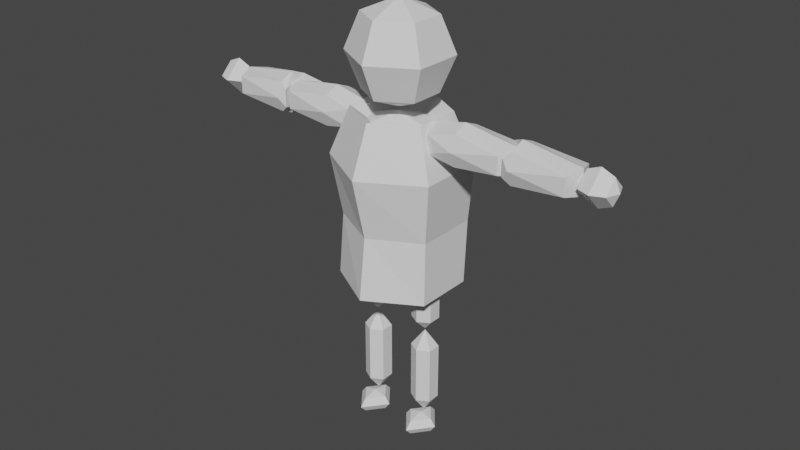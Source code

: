 # Source: Bulky.blend  (saved by Blender 3.3.6; exported with 4.5.12 LTS)
import bpy
from mathutils import Matrix  # noqa: F401  (used for matrix-valued properties, if any)

bpy.ops.wm.read_factory_settings(use_empty=True)
scene = bpy.context.scene
scene.name = 'Scene'

# ---- collections
col_armor = bpy.data.collections.new('Armor'); scene.collection.children.link(col_armor)
col_dummy = bpy.data.collections.new('Dummy'); scene.collection.children.link(col_dummy)

# ---- world
world_world = bpy.data.worlds.new('World'); scene.world = world_world
world_world.use_nodes = True; world_world.node_tree.nodes.clear()
_N = world_world.node_tree.nodes; _L = world_world.node_tree.links
n0 = _N.new('ShaderNodeOutputWorld'); n0.name = 'World Output'; n0.location = (300, 300)
n1 = _N.new('ShaderNodeBackground'); n1.name = 'Background'; n1.location = (10, 300)
n1.inputs[0].default_value = (0.05088, 0.05088, 0.05088, 1.0)
_L.new(n1.outputs[0], n0.inputs[0])
n0.is_active_output = True
world_world.color = (0.05088, 0.05088, 0.05088)
world_world.use_sun_shadow = False
world_world.sun_shadow_jitter_overblur = 0.0

# ---- meshes
me_sphere_006 = bpy.data.meshes.new('Sphere.006')
me_sphere_006.from_pydata([(4.301e-10, 0.7014, 0.6379), (0.0, 0.868, 0.273), (2.442e-09, 0.8928, -0.6517), (0.6074, 0.3507, 0.6379), (0.866, 0.5, 0.273), (0.7732, 0.4464, -0.6517), (0.6074, -0.3507, 0.6379), (0.866, -0.5, 0.273), (0.7732, -0.4464, -0.6517), (-1.474e-07, -0.7014, 0.6379), (-1.49e-07, -1.0, 0.273), (-1.857e-07, -0.8928, -0.6517), (0.0, 0.0, -0.58), (0.0, 0.0, 0.3859), (-0.6074, -0.3507, 0.6379), (-0.866, -0.5, 0.273), (-0.7732, -0.4464, -0.6517), (-0.6074, 0.3507, 0.6379), (-0.866, 0.5, 0.273), (-0.7732, 0.4464, -0.6517), (-5.121e-09, 0.938, -0.1893), (0.7389, 0.549, -0.1893), (0.7389, -0.389, -0.1893), (-1.437e-07, -0.778, -0.1893), (-0.7389, -0.389, -0.1893), (-0.7389, 0.549, -0.1893)], [], [(12, 2, 5), (1, 0, 3, 4), (20, 1, 4, 21), (0, 13, 3), (12, 5, 8), (4, 3, 6, 7), (21, 4, 7, 22), (3, 13, 6), (12, 8, 11), (7, 6, 9, 10), (22, 7, 10, 23), (6, 13, 9), (12, 11, 16), (10, 9, 14, 15), (23, 10, 15, 24), (9, 13, 14), (14, 13, 17), (12, 16, 19), (15, 14, 17, 18), (24, 15, 18, 25), (25, 18, 1, 20), (17, 13, 0), (12, 19, 2), (18, 17, 0, 1), (19, 25, 20, 2), (16, 24, 25, 19), (11, 23, 24, 16), (8, 22, 23, 11), (5, 21, 22, 8), (2, 20, 21, 5)])
_uv = me_sphere_006.uv_layers.new(name='UVMap')
_uv.uv.foreach_set('vector', [0.5833, 0.0, 0.6667, 0.25, 0.5, 0.25, 0.6667, 0.5, 0.6667, 0.75, 0.5, 0.75, 0.5, 0.5, 0.6667, 0.375, 0.6667, 0.5, 0.5, 0.5, 0.5, 0.375, 0.6667, 0.75, 0.5833, 1.0, 0.5, 0.75, 0.4167, 0.0, 0.5, 0.25, 0.3333, 0.25, 0.5, 0.5, 0.5, 0.75, 0.3333, 0.75, 0.3333, 0.5, 0.5, 0.375, 0.5, 0.5, 0.3333, 0.5, 0.3333, 0.375, 0.5, 0.75, 0.4167, 1.0, 0.3333, 0.75, 0.25, 0.0, 0.3333, 0.25, 0.1667, 0.25, 0.3333, 0.5, 0.3333, 0.75, 0.1667, 0.75, 0.1667, 0.5, 0.3333, 0.375, 0.3333, 0.5, 0.1667, 0.5, 0.1667, 0.375, 0.3333, 0.75, 0.25, 1.0, 0.1667, 0.75, 0.08333, 0.0, 0.1667, 0.25, 0.0, 0.25, 0.1667, 0.5, 0.1667, 0.75, 0.0, 0.75, 0.0, 0.5, 0.1667, 0.375, 0.1667, 0.5, 0.0, 0.5, 0.0, 0.375, 0.1667, 0.75, 0.08333, 1.0, 0.0, 0.75, 1.0, 0.75, 0.9167, 1.0, 0.8333, 0.75, 0.9167, 0.0, 1.0, 0.25, 0.8333, 0.25, 1.0, 0.5, 1.0, 0.75, 0.8333, 0.75, 0.8333, 0.5, 1.0, 0.375, 1.0, 0.5, 0.8333, 0.5, 0.8333, 0.375, 0.8333, 0.375, 0.8333, 0.5, 0.6667, 0.5, 0.6667, 0.375, 0.8333, 0.75, 0.75, 1.0, 0.6667, 0.75, 0.75, 0.0, 0.8333, 0.25, 0.6667, 0.25, 0.8333, 0.5, 0.8333, 0.75, 0.6667, 0.75, 0.6667, 0.5, 0.8333, 0.25, 0.8333, 0.375, 0.6667, 0.375, 0.6667, 0.25, 1.0, 0.25, 1.0, 0.375, 0.8333, 0.375, 0.8333, 0.25, 0.1667, 0.25, 0.1667, 0.375, 0.0, 0.375, 0.0, 0.25, 0.3333, 0.25, 0.3333, 0.375, 0.1667, 0.375, 0.1667, 0.25, 0.5, 0.25, 0.5, 0.375, 0.3333, 0.375, 0.3333, 0.25, 0.6667, 0.25, 0.6667, 0.375, 0.5, 0.375, 0.5, 0.25])
me_sphere_006.update()
me_sphere_007 = bpy.data.meshes.new('Sphere.007')
me_sphere_007.from_pydata([(0.0, 0.6047, 0.6047), (0.0, 0.8552, 0.0), (0.0, 0.6047, -0.6047), (0.6124, 0.3536, 0.7071), (0.866, 0.5, 0.0), (0.6124, 0.3536, -0.7071), (0.6124, -0.3536, 0.7071), (0.866, -0.5, 0.0), (0.6124, -0.3536, -0.7071), (-1.274e-07, -0.6047, 0.6047), (-1.274e-07, -0.8552, 0.0), (-1.274e-07, -0.6047, -0.6047), (0.0, -2.158e-09, -0.8552), (0.0, -2.158e-09, 0.8552), (-1.013, -0.3536, 0.7071), (-1.266, -0.5, 0.0), (-1.013, -0.3536, -0.7071), (-1.013, 0.3536, 0.7071), (-1.266, 0.5, 0.0), (-1.013, 0.3536, -0.7071)], [], [(1, 0, 3, 4), (2, 1, 4, 5), (0, 13, 3), (12, 2, 5), (5, 4, 7, 8), (3, 13, 6), (12, 5, 8), (4, 3, 6, 7), (8, 7, 10, 11), (6, 13, 9), (12, 8, 11), (7, 6, 9, 10), (10, 9, 14, 15), (11, 10, 15, 16), (9, 13, 14), (12, 11, 16), (12, 16, 19), (15, 14, 17, 18), (16, 15, 18, 19), (14, 13, 17), (12, 19, 2), (18, 17, 0, 1), (19, 18, 1, 2), (17, 13, 0)])
_uv = me_sphere_007.uv_layers.new(name='UVMap')
_uv.uv.foreach_set('vector', [0.6667, 0.5, 0.6667, 0.75, 0.5, 0.75, 0.5, 0.5, 0.6667, 0.25, 0.6667, 0.5, 0.5, 0.5, 0.5, 0.25, 0.6667, 0.75, 0.5833, 1.0, 0.5, 0.75, 0.5833, 0.0, 0.6667, 0.25, 0.5, 0.25, 0.5, 0.25, 0.5, 0.5, 0.3333, 0.5, 0.3333, 0.25, 0.5, 0.75, 0.4167, 1.0, 0.3333, 0.75, 0.4167, 0.0, 0.5, 0.25, 0.3333, 0.25, 0.5, 0.5, 0.5, 0.75, 0.3333, 0.75, 0.3333, 0.5, 0.3333, 0.25, 0.3333, 0.5, 0.1667, 0.5, 0.1667, 0.25, 0.3333, 0.75, 0.25, 1.0, 0.1667, 0.75, 0.25, 0.0, 0.3333, 0.25, 0.1667, 0.25, 0.3333, 0.5, 0.3333, 0.75, 0.1667, 0.75, 0.1667, 0.5, 0.1667, 0.5, 0.1667, 0.75, 0.0, 0.75, 0.0, 0.5, 0.1667, 0.25, 0.1667, 0.5, 0.0, 0.5, 0.0, 0.25, 0.1667, 0.75, 0.08333, 1.0, 0.0, 0.75, 0.08333, 0.0, 0.1667, 0.25, 0.0, 0.25, 0.9167, 0.0, 1.0, 0.25, 0.8333, 0.25, 1.0, 0.5, 1.0, 0.75, 0.8333, 0.75, 0.8333, 0.5, 1.0, 0.25, 1.0, 0.5, 0.8333, 0.5, 0.8333, 0.25, 1.0, 0.75, 0.9167, 1.0, 0.8333, 0.75, 0.75, 0.0, 0.8333, 0.25, 0.6667, 0.25, 0.8333, 0.5, 0.8333, 0.75, 0.6667, 0.75, 0.6667, 0.5, 0.8333, 0.25, 0.8333, 0.5, 0.6667, 0.5, 0.6667, 0.25, 0.8333, 0.75, 0.75, 1.0, 0.6667, 0.75])
me_sphere_007.update()
me_sphere_013 = bpy.data.meshes.new('Sphere.013')
me_sphere_013.from_pydata([(0.0, 0.6047, 0.6047), (0.0, 0.8552, 0.0), (0.0, 0.6047, -0.6047), (0.6124, 0.3536, 0.7071), (0.866, 0.5, 0.0), (0.6124, 0.3536, -0.7071), (0.6124, -0.3536, 0.7071), (0.866, -0.5, 0.0), (0.6124, -0.3536, -0.7071), (-1.274e-07, -0.6047, 0.6047), (-1.274e-07, -0.8552, 0.0), (-1.274e-07, -0.6047, -0.6047), (0.0, -2.158e-09, -0.8552), (0.0, -2.158e-09, 0.8552), (-1.013, -0.3536, 0.7071), (-1.266, -0.5, 0.0), (-1.013, -0.3536, -0.7071), (-1.013, 0.3536, 0.7071), (-1.266, 0.5, 0.0), (-1.013, 0.3536, -0.7071)], [], [(1, 0, 3, 4), (2, 1, 4, 5), (0, 13, 3), (12, 2, 5), (5, 4, 7, 8), (3, 13, 6), (12, 5, 8), (4, 3, 6, 7), (8, 7, 10, 11), (6, 13, 9), (12, 8, 11), (7, 6, 9, 10), (10, 9, 14, 15), (11, 10, 15, 16), (9, 13, 14), (12, 11, 16), (12, 16, 19), (15, 14, 17, 18), (16, 15, 18, 19), (14, 13, 17), (12, 19, 2), (18, 17, 0, 1), (19, 18, 1, 2), (17, 13, 0)])
_uv = me_sphere_013.uv_layers.new(name='UVMap')
_uv.uv.foreach_set('vector', [0.6667, 0.5, 0.6667, 0.75, 0.5, 0.75, 0.5, 0.5, 0.6667, 0.25, 0.6667, 0.5, 0.5, 0.5, 0.5, 0.25, 0.6667, 0.75, 0.5833, 1.0, 0.5, 0.75, 0.5833, 0.0, 0.6667, 0.25, 0.5, 0.25, 0.5, 0.25, 0.5, 0.5, 0.3333, 0.5, 0.3333, 0.25, 0.5, 0.75, 0.4167, 1.0, 0.3333, 0.75, 0.4167, 0.0, 0.5, 0.25, 0.3333, 0.25, 0.5, 0.5, 0.5, 0.75, 0.3333, 0.75, 0.3333, 0.5, 0.3333, 0.25, 0.3333, 0.5, 0.1667, 0.5, 0.1667, 0.25, 0.3333, 0.75, 0.25, 1.0, 0.1667, 0.75, 0.25, 0.0, 0.3333, 0.25, 0.1667, 0.25, 0.3333, 0.5, 0.3333, 0.75, 0.1667, 0.75, 0.1667, 0.5, 0.1667, 0.5, 0.1667, 0.75, 0.0, 0.75, 0.0, 0.5, 0.1667, 0.25, 0.1667, 0.5, 0.0, 0.5, 0.0, 0.25, 0.1667, 0.75, 0.08333, 1.0, 0.0, 0.75, 0.08333, 0.0, 0.1667, 0.25, 0.0, 0.25, 0.9167, 0.0, 1.0, 0.25, 0.8333, 0.25, 1.0, 0.5, 1.0, 0.75, 0.8333, 0.75, 0.8333, 0.5, 1.0, 0.25, 1.0, 0.5, 0.8333, 0.5, 0.8333, 0.25, 1.0, 0.75, 0.9167, 1.0, 0.8333, 0.75, 0.75, 0.0, 0.8333, 0.25, 0.6667, 0.25, 0.8333, 0.5, 0.8333, 0.75, 0.6667, 0.75, 0.6667, 0.5, 0.8333, 0.25, 0.8333, 0.5, 0.6667, 0.5, 0.6667, 0.25, 0.8333, 0.75, 0.75, 1.0, 0.6667, 0.75])
me_sphere_013.update()
me_sphere_014 = bpy.data.meshes.new('Sphere.014')
me_sphere_014.from_pydata([(0.0, 0.6047, 0.6047), (0.0, 0.8552, 0.0), (0.0, 0.6047, -0.6047), (0.1609, 0.3557, 0.7071), (0.08765, 0.5037, 0.0), (0.4666, 0.3542, -0.7991), (0.1609, -0.3514, 0.7071), (0.08765, -0.4963, 0.0), (0.4666, -0.3529, -0.7991), (-1.274e-07, -0.6047, 0.6047), (-1.274e-07, -0.8552, 0.0), (-1.274e-07, -0.6047, -0.6047), (0.0, -2.158e-09, -1.072), (0.0, -2.158e-09, 0.8552), (-1.172, -0.3528, 0.7071), (-1.3, -0.4998, 0.0), (-1.172, -0.3528, -0.7071), (-1.172, 0.3543, 0.7071), (-1.3, 0.5002, 0.0), (-1.172, 0.3543, -0.7071)], [], [(1, 0, 3, 4), (2, 1, 4, 5), (0, 13, 3), (12, 2, 5), (5, 4, 7, 8), (3, 13, 6), (12, 5, 8), (4, 3, 6, 7), (8, 7, 10, 11), (6, 13, 9), (12, 8, 11), (7, 6, 9, 10), (10, 9, 14, 15), (11, 10, 15, 16), (9, 13, 14), (12, 11, 16), (12, 16, 19), (15, 14, 17, 18), (16, 15, 18, 19), (14, 13, 17), (12, 19, 2), (18, 17, 0, 1), (19, 18, 1, 2), (17, 13, 0)])
_uv = me_sphere_014.uv_layers.new(name='UVMap')
_uv.uv.foreach_set('vector', [0.6667, 0.5, 0.6667, 0.75, 0.5, 0.75, 0.5, 0.5, 0.6667, 0.25, 0.6667, 0.5, 0.5, 0.5, 0.5, 0.25, 0.6667, 0.75, 0.5833, 1.0, 0.5, 0.75, 0.5833, 0.0, 0.6667, 0.25, 0.5, 0.25, 0.5, 0.25, 0.5, 0.5, 0.3333, 0.5, 0.3333, 0.25, 0.5, 0.75, 0.4167, 1.0, 0.3333, 0.75, 0.4167, 0.0, 0.5, 0.25, 0.3333, 0.25, 0.5, 0.5, 0.5, 0.75, 0.3333, 0.75, 0.3333, 0.5, 0.3333, 0.25, 0.3333, 0.5, 0.1667, 0.5, 0.1667, 0.25, 0.3333, 0.75, 0.25, 1.0, 0.1667, 0.75, 0.25, 0.0, 0.3333, 0.25, 0.1667, 0.25, 0.3333, 0.5, 0.3333, 0.75, 0.1667, 0.75, 0.1667, 0.5, 0.1667, 0.5, 0.1667, 0.75, 0.0, 0.75, 0.0, 0.5, 0.1667, 0.25, 0.1667, 0.5, 0.0, 0.5, 0.0, 0.25, 0.1667, 0.75, 0.08333, 1.0, 0.0, 0.75, 0.08333, 0.0, 0.1667, 0.25, 0.0, 0.25, 0.9167, 0.0, 1.0, 0.25, 0.8333, 0.25, 1.0, 0.5, 1.0, 0.75, 0.8333, 0.75, 0.8333, 0.5, 1.0, 0.25, 1.0, 0.5, 0.8333, 0.5, 0.8333, 0.25, 1.0, 0.75, 0.9167, 1.0, 0.8333, 0.75, 0.75, 0.0, 0.8333, 0.25, 0.6667, 0.25, 0.8333, 0.5, 0.8333, 0.75, 0.6667, 0.75, 0.6667, 0.5, 0.8333, 0.25, 0.8333, 0.5, 0.6667, 0.5, 0.6667, 0.25, 0.8333, 0.75, 0.75, 1.0, 0.6667, 0.75])
me_sphere_014.update()
me_sphere_015 = bpy.data.meshes.new('Sphere.015')
me_sphere_015.from_pydata([(0.0, 0.6047, 0.6047), (0.0, 0.8552, 0.0), (0.0, 0.6047, -0.6047), (0.1609, 0.3557, 0.7071), (0.08765, 0.5037, 0.0), (0.4666, 0.3542, -0.7991), (0.1609, -0.3514, 0.7071), (0.08765, -0.4963, 0.0), (0.4666, -0.3529, -0.7991), (-1.274e-07, -0.6047, 0.6047), (-1.274e-07, -0.8552, 0.0), (-1.274e-07, -0.6047, -0.6047), (0.0, -2.158e-09, -1.072), (0.0, -2.158e-09, 0.8552), (-1.172, -0.3528, 0.7071), (-1.3, -0.4998, 0.0), (-1.172, -0.3528, -0.7071), (-1.172, 0.3543, 0.7071), (-1.3, 0.5002, 0.0), (-1.172, 0.3543, -0.7071)], [], [(1, 0, 3, 4), (2, 1, 4, 5), (0, 13, 3), (12, 2, 5), (5, 4, 7, 8), (3, 13, 6), (12, 5, 8), (4, 3, 6, 7), (8, 7, 10, 11), (6, 13, 9), (12, 8, 11), (7, 6, 9, 10), (10, 9, 14, 15), (11, 10, 15, 16), (9, 13, 14), (12, 11, 16), (12, 16, 19), (15, 14, 17, 18), (16, 15, 18, 19), (14, 13, 17), (12, 19, 2), (18, 17, 0, 1), (19, 18, 1, 2), (17, 13, 0)])
_uv = me_sphere_015.uv_layers.new(name='UVMap')
_uv.uv.foreach_set('vector', [0.6667, 0.5, 0.6667, 0.75, 0.5, 0.75, 0.5, 0.5, 0.6667, 0.25, 0.6667, 0.5, 0.5, 0.5, 0.5, 0.25, 0.6667, 0.75, 0.5833, 1.0, 0.5, 0.75, 0.5833, 0.0, 0.6667, 0.25, 0.5, 0.25, 0.5, 0.25, 0.5, 0.5, 0.3333, 0.5, 0.3333, 0.25, 0.5, 0.75, 0.4167, 1.0, 0.3333, 0.75, 0.4167, 0.0, 0.5, 0.25, 0.3333, 0.25, 0.5, 0.5, 0.5, 0.75, 0.3333, 0.75, 0.3333, 0.5, 0.3333, 0.25, 0.3333, 0.5, 0.1667, 0.5, 0.1667, 0.25, 0.3333, 0.75, 0.25, 1.0, 0.1667, 0.75, 0.25, 0.0, 0.3333, 0.25, 0.1667, 0.25, 0.3333, 0.5, 0.3333, 0.75, 0.1667, 0.75, 0.1667, 0.5, 0.1667, 0.5, 0.1667, 0.75, 0.0, 0.75, 0.0, 0.5, 0.1667, 0.25, 0.1667, 0.5, 0.0, 0.5, 0.0, 0.25, 0.1667, 0.75, 0.08333, 1.0, 0.0, 0.75, 0.08333, 0.0, 0.1667, 0.25, 0.0, 0.25, 0.9167, 0.0, 1.0, 0.25, 0.8333, 0.25, 1.0, 0.5, 1.0, 0.75, 0.8333, 0.75, 0.8333, 0.5, 1.0, 0.25, 1.0, 0.5, 0.8333, 0.5, 0.8333, 0.25, 1.0, 0.75, 0.9167, 1.0, 0.8333, 0.75, 0.75, 0.0, 0.8333, 0.25, 0.6667, 0.25, 0.8333, 0.5, 0.8333, 0.75, 0.6667, 0.75, 0.6667, 0.5, 0.8333, 0.25, 0.8333, 0.5, 0.6667, 0.5, 0.6667, 0.25, 0.8333, 0.75, 0.75, 1.0, 0.6667, 0.75])
me_sphere_015.update()
me_sphere_012 = bpy.data.meshes.new('Sphere.012')
me_sphere_012.from_pydata([(0.0, 1.0, 0.0), (0.0, 0.7071, -0.7071), (0.7071, 0.0, 0.7071), (1.0, 0.0, 0.0), (0.7071, 0.0, -0.7071), (0.0, -0.7071, 0.7071), (0.0, -1.0, -1.192e-07), (0.0, -0.7071, -0.7071), (0.0, 0.0, -1.0), (0.0, 0.0, 1.0), (-0.7071, 0.0, 0.7071), (-1.0, 1.311e-07, -1.788e-07), (-0.7071, 0.0, -0.7071), (1.236e-07, 0.7071, 0.7071)], [], [(13, 3, 0), (1, 3, 4), (13, 9, 2), (8, 1, 4), (4, 6, 7), (2, 9, 5), (8, 4, 7), (3, 5, 6), (7, 11, 12), (5, 9, 10), (8, 7, 12), (6, 10, 11), (10, 0, 11), (11, 1, 12), (10, 9, 13), (8, 12, 1), (13, 2, 3), (1, 0, 3), (4, 3, 6), (3, 2, 5), (7, 6, 11), (6, 5, 10), (10, 13, 0), (11, 0, 1)])
_uv = me_sphere_012.uv_layers.new(name='Sphere_004-mesh-map-0')
_uv.uv.foreach_set('vector', [0.75, 0.75, 0.5, 0.5, 0.75, 0.5, 0.75, 0.25, 0.5, 0.5, 0.5, 0.25, 0.75, 0.75, 0.625, 1.0, 0.5, 0.75, 0.625, 0.0, 0.75, 0.25, 0.5, 0.25, 0.5, 0.25, 0.25, 0.5, 0.25, 0.25, 0.5, 0.75, 0.375, 1.0, 0.25, 0.75, 0.375, 0.0, 0.5, 0.25, 0.25, 0.25, 0.5, 0.5, 0.25, 0.75, 0.25, 0.5, 0.25, 0.25, 0.0, 0.5, 0.0, 0.25, 0.25, 0.75, 0.125, 1.0, 0.0, 0.75, 0.125, 0.0, 0.25, 0.25, 0.0, 0.25, 0.25, 0.5, 0.0, 0.75, 0.0, 0.5, 1.0, 0.75, 0.75, 0.5, 1.0, 0.5, 1.0, 0.5, 0.75, 0.25, 1.0, 0.25, 1.0, 0.75, 0.875, 1.0, 0.75, 0.75, 0.875, 0.0, 1.0, 0.25, 0.75, 0.25, 0.75, 0.75, 0.5, 0.75, 0.5, 0.5, 0.75, 0.25, 0.75, 0.5, 0.5, 0.5, 0.5, 0.25, 0.5, 0.5, 0.25, 0.5, 0.5, 0.5, 0.5, 0.75, 0.25, 0.75, 0.25, 0.25, 0.25, 0.5, 0.0, 0.5, 0.25, 0.5, 0.25, 0.75, 0.0, 0.75, 1.0, 0.75, 0.75, 0.75, 0.75, 0.5, 1.0, 0.5, 0.75, 0.5, 0.75, 0.25])
me_sphere_012.update()
me_sphere_011 = bpy.data.meshes.new('Sphere.011')
me_sphere_011.from_pydata([(0.0, 1.0, 0.0), (0.0, 0.7071, -0.7071), (0.7071, 0.0, 0.7071), (1.0, 0.0, 0.0), (0.7071, 0.0, -0.7071), (0.0, -0.7071, 0.7071), (0.0, -1.0, -1.192e-07), (0.0, -0.7071, -0.7071), (0.0, 0.0, -1.0), (0.0, 0.0, 1.0), (-0.7071, 0.0, 0.7071), (-1.0, 1.311e-07, -1.788e-07), (-0.7071, 0.0, -0.7071), (1.236e-07, 0.7071, 0.7071)], [], [(13, 3, 0), (1, 3, 4), (13, 9, 2), (8, 1, 4), (4, 6, 7), (2, 9, 5), (8, 4, 7), (3, 5, 6), (7, 11, 12), (5, 9, 10), (8, 7, 12), (6, 10, 11), (10, 0, 11), (11, 1, 12), (10, 9, 13), (8, 12, 1), (13, 2, 3), (1, 0, 3), (4, 3, 6), (3, 2, 5), (7, 6, 11), (6, 5, 10), (10, 13, 0), (11, 0, 1)])
_uv = me_sphere_011.uv_layers.new(name='Sphere_001-mesh-map-0')
_uv.uv.foreach_set('vector', [0.75, 0.75, 0.5, 0.5, 0.75, 0.5, 0.75, 0.25, 0.5, 0.5, 0.5, 0.25, 0.75, 0.75, 0.625, 1.0, 0.5, 0.75, 0.625, 0.0, 0.75, 0.25, 0.5, 0.25, 0.5, 0.25, 0.25, 0.5, 0.25, 0.25, 0.5, 0.75, 0.375, 1.0, 0.25, 0.75, 0.375, 0.0, 0.5, 0.25, 0.25, 0.25, 0.5, 0.5, 0.25, 0.75, 0.25, 0.5, 0.25, 0.25, 0.0, 0.5, 0.0, 0.25, 0.25, 0.75, 0.125, 1.0, 0.0, 0.75, 0.125, 0.0, 0.25, 0.25, 0.0, 0.25, 0.25, 0.5, 0.0, 0.75, 0.0, 0.5, 1.0, 0.75, 0.75, 0.5, 1.0, 0.5, 1.0, 0.5, 0.75, 0.25, 1.0, 0.25, 1.0, 0.75, 0.875, 1.0, 0.75, 0.75, 0.875, 0.0, 1.0, 0.25, 0.75, 0.25, 0.75, 0.75, 0.5, 0.75, 0.5, 0.5, 0.75, 0.25, 0.75, 0.5, 0.5, 0.5, 0.5, 0.25, 0.5, 0.5, 0.25, 0.5, 0.5, 0.5, 0.5, 0.75, 0.25, 0.75, 0.25, 0.25, 0.25, 0.5, 0.0, 0.5, 0.25, 0.5, 0.25, 0.75, 0.0, 0.75, 1.0, 0.75, 0.75, 0.75, 0.75, 0.5, 1.0, 0.5, 0.75, 0.5, 0.75, 0.25])
me_sphere_011.update()
me_sphere_010 = bpy.data.meshes.new('Sphere.010')
me_sphere_010.from_pydata([(0.0, 1.0, 0.0), (0.0, 0.7071, -0.7071), (0.7071, 0.0, 0.7071), (1.0, 0.0, 0.0), (0.7071, 0.0, -0.7071), (0.0, -0.7071, 0.7071), (0.0, -1.0, -1.192e-07), (0.0, -0.7071, -0.7071), (0.0, 0.0, -1.0), (0.0, 0.0, 1.0), (-0.7071, 0.0, 0.7071), (-1.0, 1.311e-07, -1.788e-07), (-0.7071, 0.0, -0.7071), (1.236e-07, 0.7071, 0.7071)], [], [(13, 3, 0), (1, 3, 4), (13, 9, 2), (8, 1, 4), (4, 6, 7), (2, 9, 5), (8, 4, 7), (3, 5, 6), (7, 11, 12), (5, 9, 10), (8, 7, 12), (6, 10, 11), (10, 0, 11), (11, 1, 12), (10, 9, 13), (8, 12, 1), (13, 2, 3), (1, 0, 3), (4, 3, 6), (3, 2, 5), (7, 6, 11), (6, 5, 10), (10, 13, 0), (11, 0, 1)])
_uv = me_sphere_010.uv_layers.new(name='Sphere_002-mesh-map-0')
_uv.uv.foreach_set('vector', [0.75, 0.75, 0.5, 0.5, 0.75, 0.5, 0.75, 0.25, 0.5, 0.5, 0.5, 0.25, 0.75, 0.75, 0.625, 1.0, 0.5, 0.75, 0.625, 0.0, 0.75, 0.25, 0.5, 0.25, 0.5, 0.25, 0.25, 0.5, 0.25, 0.25, 0.5, 0.75, 0.375, 1.0, 0.25, 0.75, 0.375, 0.0, 0.5, 0.25, 0.25, 0.25, 0.5, 0.5, 0.25, 0.75, 0.25, 0.5, 0.25, 0.25, 0.0, 0.5, 0.0, 0.25, 0.25, 0.75, 0.125, 1.0, 0.0, 0.75, 0.125, 0.0, 0.25, 0.25, 0.0, 0.25, 0.25, 0.5, 0.0, 0.75, 0.0, 0.5, 1.0, 0.75, 0.75, 0.5, 1.0, 0.5, 1.0, 0.5, 0.75, 0.25, 1.0, 0.25, 1.0, 0.75, 0.875, 1.0, 0.75, 0.75, 0.875, 0.0, 1.0, 0.25, 0.75, 0.25, 0.75, 0.75, 0.5, 0.75, 0.5, 0.5, 0.75, 0.25, 0.75, 0.5, 0.5, 0.5, 0.5, 0.25, 0.5, 0.5, 0.25, 0.5, 0.5, 0.5, 0.5, 0.75, 0.25, 0.75, 0.25, 0.25, 0.25, 0.5, 0.0, 0.5, 0.25, 0.5, 0.25, 0.75, 0.0, 0.75, 1.0, 0.75, 0.75, 0.75, 0.75, 0.5, 1.0, 0.5, 0.75, 0.5, 0.75, 0.25])
me_sphere_010.update()
me_sphere_009 = bpy.data.meshes.new('Sphere.009')
me_sphere_009.from_pydata([(0.0, 1.0, 0.0), (0.0, 0.7071, -0.7071), (0.7071, 0.0, 0.7071), (1.0, 0.0, 0.0), (0.7071, 0.0, -0.7071), (0.0, -0.7071, 0.7071), (0.0, -1.0, -1.192e-07), (0.0, -0.7071, -0.7071), (0.0, 0.0, -1.0), (0.0, 0.0, 1.0), (-0.7071, 0.0, 0.7071), (-1.0, 1.311e-07, -1.788e-07), (-0.7071, 0.0, -0.7071), (1.236e-07, 0.7071, 0.7071)], [], [(13, 3, 0), (1, 3, 4), (13, 9, 2), (8, 1, 4), (4, 6, 7), (2, 9, 5), (8, 4, 7), (3, 5, 6), (7, 11, 12), (5, 9, 10), (8, 7, 12), (6, 10, 11), (10, 0, 11), (11, 1, 12), (10, 9, 13), (8, 12, 1), (13, 2, 3), (1, 0, 3), (4, 3, 6), (3, 2, 5), (7, 6, 11), (6, 5, 10), (10, 13, 0), (11, 0, 1)])
_uv = me_sphere_009.uv_layers.new(name='Sphere_003-mesh-map-0')
_uv.uv.foreach_set('vector', [0.75, 0.75, 0.5, 0.5, 0.75, 0.5, 0.75, 0.25, 0.5, 0.5, 0.5, 0.25, 0.75, 0.75, 0.625, 1.0, 0.5, 0.75, 0.625, 0.0, 0.75, 0.25, 0.5, 0.25, 0.5, 0.25, 0.25, 0.5, 0.25, 0.25, 0.5, 0.75, 0.375, 1.0, 0.25, 0.75, 0.375, 0.0, 0.5, 0.25, 0.25, 0.25, 0.5, 0.5, 0.25, 0.75, 0.25, 0.5, 0.25, 0.25, 0.0, 0.5, 0.0, 0.25, 0.25, 0.75, 0.125, 1.0, 0.0, 0.75, 0.125, 0.0, 0.25, 0.25, 0.0, 0.25, 0.25, 0.5, 0.0, 0.75, 0.0, 0.5, 1.0, 0.75, 0.75, 0.5, 1.0, 0.5, 1.0, 0.5, 0.75, 0.25, 1.0, 0.25, 1.0, 0.75, 0.875, 1.0, 0.75, 0.75, 0.875, 0.0, 1.0, 0.25, 0.75, 0.25, 0.75, 0.75, 0.5, 0.75, 0.5, 0.5, 0.75, 0.25, 0.75, 0.5, 0.5, 0.5, 0.5, 0.25, 0.5, 0.5, 0.25, 0.5, 0.5, 0.5, 0.5, 0.75, 0.25, 0.75, 0.25, 0.25, 0.25, 0.5, 0.0, 0.5, 0.25, 0.5, 0.25, 0.75, 0.0, 0.75, 1.0, 0.75, 0.75, 0.75, 0.75, 0.5, 1.0, 0.5, 0.75, 0.5, 0.75, 0.25])
me_sphere_009.update()
me_sphere_008 = bpy.data.meshes.new('Sphere.008')
me_sphere_008.from_pydata([(0.0, 0.7071, 0.7071), (0.0, 1.0, 0.0), (0.0, 0.7071, -0.7071), (0.6124, 0.3536, 0.7071), (0.866, 0.5, 0.0), (0.6124, 0.3536, -0.7071), (0.6124, -0.3536, 0.7071), (0.866, -0.5, 0.0), (0.6124, -0.3536, -0.7071), (-1.49e-07, -0.7071, 0.7071), (-1.49e-07, -1.0, 0.0), (-1.49e-07, -0.7071, -0.7071), (0.0, 0.0, -1.0), (0.0, 0.0, 1.0), (-0.6124, -0.3536, 0.7071), (-0.866, -0.5, 0.0), (-0.6124, -0.3536, -0.7071), (-0.6124, 0.3536, 0.7071), (-0.866, 0.5, 0.0), (-0.6124, 0.3536, -0.7071)], [], [(1, 5, 2), (0, 13, 3), (12, 2, 5), (0, 4, 1), (4, 8, 5), (3, 13, 6), (12, 5, 8), (3, 7, 4), (8, 10, 11), (6, 13, 9), (12, 8, 11), (6, 10, 7), (11, 15, 16), (9, 13, 14), (12, 11, 16), (9, 15, 10), (15, 19, 16), (14, 13, 17), (12, 16, 19), (14, 18, 15), (17, 1, 18), (19, 1, 2), (17, 13, 0), (12, 19, 2), (1, 4, 5), (0, 3, 4), (4, 7, 8), (3, 6, 7), (8, 7, 10), (6, 9, 10), (11, 10, 15), (9, 14, 15), (15, 18, 19), (14, 17, 18), (17, 0, 1), (19, 18, 1)])
_uv = me_sphere_008.uv_layers.new(name='Sphere_005-mesh-map-0')
_uv.uv.foreach_set('vector', [0.6667, 0.5, 0.5, 0.25, 0.6667, 0.25, 0.6667, 0.75, 0.5833, 1.0, 0.5, 0.75, 0.5833, 0.0, 0.6667, 0.25, 0.5, 0.25, 0.6667, 0.75, 0.5, 0.5, 0.6667, 0.5, 0.5, 0.5, 0.3333, 0.25, 0.5, 0.25, 0.5, 0.75, 0.4167, 1.0, 0.3333, 0.75, 0.4167, 0.0, 0.5, 0.25, 0.3333, 0.25, 0.5, 0.75, 0.3333, 0.5, 0.5, 0.5, 0.3333, 0.25, 0.1667, 0.5, 0.1667, 0.25, 0.3333, 0.75, 0.25, 1.0, 0.1667, 0.75, 0.25, 0.0, 0.3333, 0.25, 0.1667, 0.25, 0.3333, 0.75, 0.1667, 0.5, 0.3333, 0.5, 0.1667, 0.25, 0.0, 0.5, 0.0, 0.25, 0.1667, 0.75, 0.08333, 1.0, 0.0, 0.75, 0.08333, 0.0, 0.1667, 0.25, 0.0, 0.25, 0.1667, 0.75, 0.0, 0.5, 0.1667, 0.5, 1.0, 0.5, 0.8333, 0.25, 1.0, 0.25, 1.0, 0.75, 0.9167, 1.0, 0.8333, 0.75, 0.9167, 0.0, 1.0, 0.25, 0.8333, 0.25, 1.0, 0.75, 0.8333, 0.5, 1.0, 0.5, 0.8333, 0.75, 0.6667, 0.5, 0.8333, 0.5, 0.8333, 0.25, 0.6667, 0.5, 0.6667, 0.25, 0.8333, 0.75, 0.75, 1.0, 0.6667, 0.75, 0.75, 0.0, 0.8333, 0.25, 0.6667, 0.25, 0.6667, 0.5, 0.5, 0.5, 0.5, 0.25, 0.6667, 0.75, 0.5, 0.75, 0.5, 0.5, 0.5, 0.5, 0.3333, 0.5, 0.3333, 0.25, 0.5, 0.75, 0.3333, 0.75, 0.3333, 0.5, 0.3333, 0.25, 0.3333, 0.5, 0.1667, 0.5, 0.3333, 0.75, 0.1667, 0.75, 0.1667, 0.5, 0.1667, 0.25, 0.1667, 0.5, 0.0, 0.5, 0.1667, 0.75, 0.0, 0.75, 0.0, 0.5, 1.0, 0.5, 0.8333, 0.5, 0.8333, 0.25, 1.0, 0.75, 0.8333, 0.75, 0.8333, 0.5, 0.8333, 0.75, 0.6667, 0.75, 0.6667, 0.5, 0.8333, 0.25, 0.8333, 0.5, 0.6667, 0.5])
me_sphere_008.update()
me_cylinder_012 = bpy.data.meshes.new('Cylinder.012')
me_cylinder_012.from_pydata([(0.0, 0.0, -1.592), (0.0, 0.0, 1.592), (0.0, 1.0, -1.0), (0.0, 1.0, 1.0), (0.866, 0.5, -1.0), (0.866, 0.5, 1.0), (0.866, -0.5, -1.0), (0.866, -0.5, 1.0), (0.0, -1.0, -1.0), (0.0, -1.0, 1.0), (-0.866, -0.5, -1.0), (-0.866, -0.5, 1.0), (-0.866, 0.5, -1.0), (-0.866, 0.5, 1.0)], [], [(0, 2, 4), (1, 5, 3), (3, 4, 2), (0, 4, 6), (1, 7, 5), (5, 6, 4), (0, 6, 8), (1, 9, 7), (7, 8, 6), (0, 8, 10), (1, 11, 9), (9, 10, 8), (0, 10, 12), (1, 13, 11), (11, 12, 10), (0, 12, 2), (1, 3, 13), (13, 2, 12), (3, 5, 4), (5, 7, 6), (7, 9, 8), (9, 11, 10), (11, 13, 12), (13, 3, 2)])
_uv = me_cylinder_012.uv_layers.new(name='Cylinder_008-mesh-map-0')
_uv.uv.foreach_set('vector', [0.75, 0.25, 0.75, 0.49, 0.9578, 0.37, 0.25, 0.25, 0.4578, 0.37, 0.25, 0.49, 1.0, 1.0, 0.8333, 0.5, 1.0, 0.5, 0.75, 0.25, 0.9578, 0.37, 0.9578, 0.13, 0.25, 0.25, 0.4578, 0.13, 0.4578, 0.37, 0.8333, 1.0, 0.6667, 0.5, 0.8333, 0.5, 0.75, 0.25, 0.9578, 0.13, 0.75, 0.01, 0.25, 0.25, 0.25, 0.01, 0.4578, 0.13, 0.6667, 1.0, 0.5, 0.5, 0.6667, 0.5, 0.75, 0.25, 0.75, 0.01, 0.5422, 0.13, 0.25, 0.25, 0.04215, 0.13, 0.25, 0.01, 0.5, 1.0, 0.3333, 0.5, 0.5, 0.5, 0.75, 0.25, 0.5422, 0.13, 0.5422, 0.37, 0.25, 0.25, 0.04215, 0.37, 0.04215, 0.13, 0.3333, 1.0, 0.1667, 0.5, 0.3333, 0.5, 0.75, 0.25, 0.5422, 0.37, 0.75, 0.49, 0.25, 0.25, 0.25, 0.49, 0.04215, 0.37, 0.1667, 1.0, 0.0, 0.5, 0.1667, 0.5, 1.0, 1.0, 0.8333, 1.0, 0.8333, 0.5, 0.8333, 1.0, 0.6667, 1.0, 0.6667, 0.5, 0.6667, 1.0, 0.5, 1.0, 0.5, 0.5, 0.5, 1.0, 0.3333, 1.0, 0.3333, 0.5, 0.3333, 1.0, 0.1667, 1.0, 0.1667, 0.5, 0.1667, 1.0, 0.0, 1.0, 0.0, 0.5])
me_cylinder_012.update()
me_cylinder_011 = bpy.data.meshes.new('Cylinder.011')
me_cylinder_011.from_pydata([(0.0, 0.0, -1.592), (0.0, 0.0, 1.592), (0.0, 1.0, -1.0), (0.0, 1.0, 1.0), (0.866, 0.5, -1.0), (0.866, 0.5, 1.0), (0.866, -0.5, -1.0), (0.866, -0.5, 1.0), (0.0, -1.0, -1.0), (0.0, -1.0, 1.0), (-0.866, -0.5, -1.0), (-0.866, -0.5, 1.0), (-0.866, 0.5, -1.0), (-0.866, 0.5, 1.0)], [], [(0, 2, 4), (1, 5, 3), (3, 4, 2), (0, 4, 6), (1, 7, 5), (5, 6, 4), (0, 6, 8), (1, 9, 7), (7, 8, 6), (0, 8, 10), (1, 11, 9), (9, 10, 8), (0, 10, 12), (1, 13, 11), (11, 12, 10), (0, 12, 2), (1, 3, 13), (13, 2, 12), (3, 5, 4), (5, 7, 6), (7, 9, 8), (9, 11, 10), (11, 13, 12), (13, 3, 2)])
_uv = me_cylinder_011.uv_layers.new(name='Cylinder_007-mesh-map-0')
_uv.uv.foreach_set('vector', [0.75, 0.25, 0.75, 0.49, 0.9578, 0.37, 0.25, 0.25, 0.4578, 0.37, 0.25, 0.49, 1.0, 1.0, 0.8333, 0.5, 1.0, 0.5, 0.75, 0.25, 0.9578, 0.37, 0.9578, 0.13, 0.25, 0.25, 0.4578, 0.13, 0.4578, 0.37, 0.8333, 1.0, 0.6667, 0.5, 0.8333, 0.5, 0.75, 0.25, 0.9578, 0.13, 0.75, 0.01, 0.25, 0.25, 0.25, 0.01, 0.4578, 0.13, 0.6667, 1.0, 0.5, 0.5, 0.6667, 0.5, 0.75, 0.25, 0.75, 0.01, 0.5422, 0.13, 0.25, 0.25, 0.04215, 0.13, 0.25, 0.01, 0.5, 1.0, 0.3333, 0.5, 0.5, 0.5, 0.75, 0.25, 0.5422, 0.13, 0.5422, 0.37, 0.25, 0.25, 0.04215, 0.37, 0.04215, 0.13, 0.3333, 1.0, 0.1667, 0.5, 0.3333, 0.5, 0.75, 0.25, 0.5422, 0.37, 0.75, 0.49, 0.25, 0.25, 0.25, 0.49, 0.04215, 0.37, 0.1667, 1.0, 0.0, 0.5, 0.1667, 0.5, 1.0, 1.0, 0.8333, 1.0, 0.8333, 0.5, 0.8333, 1.0, 0.6667, 1.0, 0.6667, 0.5, 0.6667, 1.0, 0.5, 1.0, 0.5, 0.5, 0.5, 1.0, 0.3333, 1.0, 0.3333, 0.5, 0.3333, 1.0, 0.1667, 1.0, 0.1667, 0.5, 0.1667, 1.0, 0.0, 1.0, 0.0, 0.5])
me_cylinder_011.update()
me_cylinder_016 = bpy.data.meshes.new('Cylinder.016')
me_cylinder_016.from_pydata([(0.0, 0.0, -1.592), (0.0, 0.0, 1.592), (0.0, 1.0, -1.0), (0.0, 1.0, 1.0), (0.866, 0.5, -1.0), (0.866, 0.5, 1.0), (0.866, -0.5, -1.0), (0.866, -0.5, 1.0), (0.0, -1.0, -1.0), (0.0, -1.0, 1.0), (-0.866, -0.5, -1.0), (-0.866, -0.5, 1.0), (-0.866, 0.5, -1.0), (-0.866, 0.5, 1.0)], [], [(0, 2, 4), (1, 5, 3), (3, 4, 2), (0, 4, 6), (1, 7, 5), (5, 6, 4), (0, 6, 8), (1, 9, 7), (7, 8, 6), (0, 8, 10), (1, 11, 9), (9, 10, 8), (0, 10, 12), (1, 13, 11), (11, 12, 10), (0, 12, 2), (1, 3, 13), (13, 2, 12), (3, 5, 4), (5, 7, 6), (7, 9, 8), (9, 11, 10), (11, 13, 12), (13, 3, 2)])
_uv = me_cylinder_016.uv_layers.new(name='Cylinder_001-mesh-map-0')
_uv.uv.foreach_set('vector', [0.75, 0.25, 0.75, 0.49, 0.9578, 0.37, 0.25, 0.25, 0.4578, 0.37, 0.25, 0.49, 1.0, 1.0, 0.8333, 0.5, 1.0, 0.5, 0.75, 0.25, 0.9578, 0.37, 0.9578, 0.13, 0.25, 0.25, 0.4578, 0.13, 0.4578, 0.37, 0.8333, 1.0, 0.6667, 0.5, 0.8333, 0.5, 0.75, 0.25, 0.9578, 0.13, 0.75, 0.01, 0.25, 0.25, 0.25, 0.01, 0.4578, 0.13, 0.6667, 1.0, 0.5, 0.5, 0.6667, 0.5, 0.75, 0.25, 0.75, 0.01, 0.5422, 0.13, 0.25, 0.25, 0.04215, 0.13, 0.25, 0.01, 0.5, 1.0, 0.3333, 0.5, 0.5, 0.5, 0.75, 0.25, 0.5422, 0.13, 0.5422, 0.37, 0.25, 0.25, 0.04215, 0.37, 0.04215, 0.13, 0.3333, 1.0, 0.1667, 0.5, 0.3333, 0.5, 0.75, 0.25, 0.5422, 0.37, 0.75, 0.49, 0.25, 0.25, 0.25, 0.49, 0.04215, 0.37, 0.1667, 1.0, 0.0, 0.5, 0.1667, 0.5, 1.0, 1.0, 0.8333, 1.0, 0.8333, 0.5, 0.8333, 1.0, 0.6667, 1.0, 0.6667, 0.5, 0.6667, 1.0, 0.5, 1.0, 0.5, 0.5, 0.5, 1.0, 0.3333, 1.0, 0.3333, 0.5, 0.3333, 1.0, 0.1667, 1.0, 0.1667, 0.5, 0.1667, 1.0, 0.0, 1.0, 0.0, 0.5])
me_cylinder_016.update()
me_cylinder_017 = bpy.data.meshes.new('Cylinder.017')
me_cylinder_017.from_pydata([(0.0, 0.0, -1.592), (0.0, 0.0, 1.592), (0.0, 1.0, -1.0), (0.0, 1.0, 1.0), (0.866, 0.5, -1.0), (0.866, 0.5, 1.0), (0.866, -0.5, -1.0), (0.866, -0.5, 1.0), (0.0, -1.0, -1.0), (0.0, -1.0, 1.0), (-0.866, -0.5, -1.0), (-0.866, -0.5, 1.0), (-0.866, 0.5, -1.0), (-0.866, 0.5, 1.0)], [], [(0, 2, 4), (1, 5, 3), (3, 4, 2), (0, 4, 6), (1, 7, 5), (5, 6, 4), (0, 6, 8), (1, 9, 7), (7, 8, 6), (0, 8, 10), (1, 11, 9), (9, 10, 8), (0, 10, 12), (1, 13, 11), (11, 12, 10), (0, 12, 2), (1, 3, 13), (13, 2, 12), (3, 5, 4), (5, 7, 6), (7, 9, 8), (9, 11, 10), (11, 13, 12), (13, 3, 2)])
_uv = me_cylinder_017.uv_layers.new(name='Cylinder-mesh-map-0')
_uv.uv.foreach_set('vector', [0.75, 0.25, 0.75, 0.49, 0.9578, 0.37, 0.25, 0.25, 0.4578, 0.37, 0.25, 0.49, 1.0, 1.0, 0.8333, 0.5, 1.0, 0.5, 0.75, 0.25, 0.9578, 0.37, 0.9578, 0.13, 0.25, 0.25, 0.4578, 0.13, 0.4578, 0.37, 0.8333, 1.0, 0.6667, 0.5, 0.8333, 0.5, 0.75, 0.25, 0.9578, 0.13, 0.75, 0.01, 0.25, 0.25, 0.25, 0.01, 0.4578, 0.13, 0.6667, 1.0, 0.5, 0.5, 0.6667, 0.5, 0.75, 0.25, 0.75, 0.01, 0.5422, 0.13, 0.25, 0.25, 0.04215, 0.13, 0.25, 0.01, 0.5, 1.0, 0.3333, 0.5, 0.5, 0.5, 0.75, 0.25, 0.5422, 0.13, 0.5422, 0.37, 0.25, 0.25, 0.04215, 0.37, 0.04215, 0.13, 0.3333, 1.0, 0.1667, 0.5, 0.3333, 0.5, 0.75, 0.25, 0.5422, 0.37, 0.75, 0.49, 0.25, 0.25, 0.25, 0.49, 0.04215, 0.37, 0.1667, 1.0, 0.0, 0.5, 0.1667, 0.5, 1.0, 1.0, 0.8333, 1.0, 0.8333, 0.5, 0.8333, 1.0, 0.6667, 1.0, 0.6667, 0.5, 0.6667, 1.0, 0.5, 1.0, 0.5, 0.5, 0.5, 1.0, 0.3333, 1.0, 0.3333, 0.5, 0.3333, 1.0, 0.1667, 1.0, 0.1667, 0.5, 0.1667, 1.0, 0.0, 1.0, 0.0, 0.5])
me_cylinder_017.update()
me_cylinder_009 = bpy.data.meshes.new('Cylinder.009')
me_cylinder_009.from_pydata([(0.0, 0.0, -1.378), (0.0, 0.0, 1.197), (0.0, 1.557, -1.0), (0.0, 1.557, 1.0), (1.241, 0.7784, -1.0), (1.241, 0.7784, 1.0), (1.241, -0.7784, -1.0), (1.241, -0.7784, 1.0), (0.0, -1.557, -1.0), (0.0, -1.557, 1.0), (-1.241, -0.7784, -1.0), (-1.241, -0.7784, 1.0), (-1.241, 0.7784, -1.0), (-1.241, 0.7784, 1.0)], [], [(0, 2, 4), (1, 5, 3), (3, 4, 2), (0, 4, 6), (1, 7, 5), (5, 6, 4), (0, 6, 8), (1, 9, 7), (7, 8, 6), (0, 8, 10), (1, 11, 9), (9, 10, 8), (0, 10, 12), (1, 13, 11), (11, 12, 10), (0, 12, 2), (1, 3, 13), (13, 2, 12), (3, 5, 4), (5, 7, 6), (7, 9, 8), (9, 11, 10), (11, 13, 12), (13, 3, 2)])
_uv = me_cylinder_009.uv_layers.new(name='Cylinder_004-mesh-map-0')
_uv.uv.foreach_set('vector', [0.75, 0.25, 0.75, 0.49, 0.9578, 0.37, 0.25, 0.25, 0.4578, 0.37, 0.25, 0.49, 1.0, 1.0, 0.8333, 0.5, 1.0, 0.5, 0.75, 0.25, 0.9578, 0.37, 0.9578, 0.13, 0.25, 0.25, 0.4578, 0.13, 0.4578, 0.37, 0.8333, 1.0, 0.6667, 0.5, 0.8333, 0.5, 0.75, 0.25, 0.9578, 0.13, 0.75, 0.01, 0.25, 0.25, 0.25, 0.01, 0.4578, 0.13, 0.6667, 1.0, 0.5, 0.5, 0.6667, 0.5, 0.75, 0.25, 0.75, 0.01, 0.5422, 0.13, 0.25, 0.25, 0.04215, 0.13, 0.25, 0.01, 0.5, 1.0, 0.3333, 0.5, 0.5, 0.5, 0.75, 0.25, 0.5422, 0.13, 0.5422, 0.37, 0.25, 0.25, 0.04215, 0.37, 0.04215, 0.13, 0.3333, 1.0, 0.1667, 0.5, 0.3333, 0.5, 0.75, 0.25, 0.5422, 0.37, 0.75, 0.49, 0.25, 0.25, 0.25, 0.49, 0.04215, 0.37, 0.1667, 1.0, 0.0, 0.5, 0.1667, 0.5, 1.0, 1.0, 0.8333, 1.0, 0.8333, 0.5, 0.8333, 1.0, 0.6667, 1.0, 0.6667, 0.5, 0.6667, 1.0, 0.5, 1.0, 0.5, 0.5, 0.5, 1.0, 0.3333, 1.0, 0.3333, 0.5, 0.3333, 1.0, 0.1667, 1.0, 0.1667, 0.5, 0.1667, 1.0, 0.0, 1.0, 0.0, 0.5])
me_cylinder_009.update()
me_cylinder_013 = bpy.data.meshes.new('Cylinder.013')
me_cylinder_013.from_pydata([(0.0, 0.0, -1.592), (0.0, 0.0, 1.592), (0.0, 1.0, -1.0), (0.0, 1.0, 1.0), (0.866, 0.5, -1.0), (0.866, 0.5, 1.0), (0.866, -0.5, -1.0), (0.866, -0.5, 1.0), (0.0, -1.0, -1.0), (0.0, -1.0, 1.0), (-0.866, -0.5, -1.0), (-0.866, -0.5, 1.0), (-0.866, 0.5, -1.0), (-0.866, 0.5, 1.0)], [], [(0, 2, 4), (1, 5, 3), (3, 4, 2), (0, 4, 6), (1, 7, 5), (5, 6, 4), (0, 6, 8), (1, 9, 7), (7, 8, 6), (0, 8, 10), (1, 11, 9), (9, 10, 8), (0, 10, 12), (1, 13, 11), (11, 12, 10), (0, 12, 2), (1, 3, 13), (13, 2, 12), (3, 5, 4), (5, 7, 6), (7, 9, 8), (9, 11, 10), (11, 13, 12), (13, 3, 2)])
_uv = me_cylinder_013.uv_layers.new(name='Cylinder_005-mesh-map-0')
_uv.uv.foreach_set('vector', [0.75, 0.25, 0.75, 0.49, 0.9578, 0.37, 0.25, 0.25, 0.4578, 0.37, 0.25, 0.49, 1.0, 1.0, 0.8333, 0.5, 1.0, 0.5, 0.75, 0.25, 0.9578, 0.37, 0.9578, 0.13, 0.25, 0.25, 0.4578, 0.13, 0.4578, 0.37, 0.8333, 1.0, 0.6667, 0.5, 0.8333, 0.5, 0.75, 0.25, 0.9578, 0.13, 0.75, 0.01, 0.25, 0.25, 0.25, 0.01, 0.4578, 0.13, 0.6667, 1.0, 0.5, 0.5, 0.6667, 0.5, 0.75, 0.25, 0.75, 0.01, 0.5422, 0.13, 0.25, 0.25, 0.04215, 0.13, 0.25, 0.01, 0.5, 1.0, 0.3333, 0.5, 0.5, 0.5, 0.75, 0.25, 0.5422, 0.13, 0.5422, 0.37, 0.25, 0.25, 0.04215, 0.37, 0.04215, 0.13, 0.3333, 1.0, 0.1667, 0.5, 0.3333, 0.5, 0.75, 0.25, 0.5422, 0.37, 0.75, 0.49, 0.25, 0.25, 0.25, 0.49, 0.04215, 0.37, 0.1667, 1.0, 0.0, 0.5, 0.1667, 0.5, 1.0, 1.0, 0.8333, 1.0, 0.8333, 0.5, 0.8333, 1.0, 0.6667, 1.0, 0.6667, 0.5, 0.6667, 1.0, 0.5, 1.0, 0.5, 0.5, 0.5, 1.0, 0.3333, 1.0, 0.3333, 0.5, 0.3333, 1.0, 0.1667, 1.0, 0.1667, 0.5, 0.1667, 1.0, 0.0, 1.0, 0.0, 0.5])
me_cylinder_013.update()
me_cylinder_010 = bpy.data.meshes.new('Cylinder.010')
me_cylinder_010.from_pydata([(0.0, 0.0, -1.592), (0.0, 0.0, 1.592), (0.0, 1.0, -1.0), (0.0, 1.0, 1.0), (0.866, 0.5, -1.0), (0.866, 0.5, 1.0), (0.866, -0.5, -1.0), (0.866, -0.5, 1.0), (0.0, -1.0, -1.0), (0.0, -1.0, 1.0), (-0.866, -0.5, -1.0), (-0.866, -0.5, 1.0), (-0.866, 0.5, -1.0), (-0.866, 0.5, 1.0)], [], [(0, 2, 4), (1, 5, 3), (3, 4, 2), (0, 4, 6), (1, 7, 5), (5, 6, 4), (0, 6, 8), (1, 9, 7), (7, 8, 6), (0, 8, 10), (1, 11, 9), (9, 10, 8), (0, 10, 12), (1, 13, 11), (11, 12, 10), (0, 12, 2), (1, 3, 13), (13, 2, 12), (3, 5, 4), (5, 7, 6), (7, 9, 8), (9, 11, 10), (11, 13, 12), (13, 3, 2)])
_uv = me_cylinder_010.uv_layers.new(name='Cylinder_006-mesh-map-0')
_uv.uv.foreach_set('vector', [0.75, 0.25, 0.75, 0.49, 0.9578, 0.37, 0.25, 0.25, 0.4578, 0.37, 0.25, 0.49, 1.0, 1.0, 0.8333, 0.5, 1.0, 0.5, 0.75, 0.25, 0.9578, 0.37, 0.9578, 0.13, 0.25, 0.25, 0.4578, 0.13, 0.4578, 0.37, 0.8333, 1.0, 0.6667, 0.5, 0.8333, 0.5, 0.75, 0.25, 0.9578, 0.13, 0.75, 0.01, 0.25, 0.25, 0.25, 0.01, 0.4578, 0.13, 0.6667, 1.0, 0.5, 0.5, 0.6667, 0.5, 0.75, 0.25, 0.75, 0.01, 0.5422, 0.13, 0.25, 0.25, 0.04215, 0.13, 0.25, 0.01, 0.5, 1.0, 0.3333, 0.5, 0.5, 0.5, 0.75, 0.25, 0.5422, 0.13, 0.5422, 0.37, 0.25, 0.25, 0.04215, 0.37, 0.04215, 0.13, 0.3333, 1.0, 0.1667, 0.5, 0.3333, 0.5, 0.75, 0.25, 0.5422, 0.37, 0.75, 0.49, 0.25, 0.25, 0.25, 0.49, 0.04215, 0.37, 0.1667, 1.0, 0.0, 0.5, 0.1667, 0.5, 1.0, 1.0, 0.8333, 1.0, 0.8333, 0.5, 0.8333, 1.0, 0.6667, 1.0, 0.6667, 0.5, 0.6667, 1.0, 0.5, 1.0, 0.5, 0.5, 0.5, 1.0, 0.3333, 1.0, 0.3333, 0.5, 0.3333, 1.0, 0.1667, 1.0, 0.1667, 0.5, 0.1667, 1.0, 0.0, 1.0, 0.0, 0.5])
me_cylinder_010.update()
me_cylinder_015 = bpy.data.meshes.new('Cylinder.015')
me_cylinder_015.from_pydata([(0.0, 0.0, -1.592), (0.0, 0.0, 1.592), (0.0, 1.0, -1.0), (0.0, 1.0, 1.0), (0.866, 0.5, -1.0), (0.866, 0.5, 1.0), (0.866, -0.5, -1.0), (0.866, -0.5, 1.0), (0.0, -1.0, -1.0), (0.0, -1.0, 1.0), (-0.866, -0.5, -1.0), (-0.866, -0.5, 1.0), (-0.866, 0.5, -1.0), (-0.866, 0.5, 1.0)], [], [(0, 2, 4), (1, 5, 3), (3, 4, 2), (0, 4, 6), (1, 7, 5), (5, 6, 4), (0, 6, 8), (1, 9, 7), (7, 8, 6), (0, 8, 10), (1, 11, 9), (9, 10, 8), (0, 10, 12), (1, 13, 11), (11, 12, 10), (0, 12, 2), (1, 3, 13), (13, 2, 12), (3, 5, 4), (5, 7, 6), (7, 9, 8), (9, 11, 10), (11, 13, 12), (13, 3, 2)])
_uv = me_cylinder_015.uv_layers.new(name='Cylinder_003-mesh-map-0')
_uv.uv.foreach_set('vector', [0.75, 0.25, 0.75, 0.49, 0.9578, 0.37, 0.25, 0.25, 0.4578, 0.37, 0.25, 0.49, 1.0, 1.0, 0.8333, 0.5, 1.0, 0.5, 0.75, 0.25, 0.9578, 0.37, 0.9578, 0.13, 0.25, 0.25, 0.4578, 0.13, 0.4578, 0.37, 0.8333, 1.0, 0.6667, 0.5, 0.8333, 0.5, 0.75, 0.25, 0.9578, 0.13, 0.75, 0.01, 0.25, 0.25, 0.25, 0.01, 0.4578, 0.13, 0.6667, 1.0, 0.5, 0.5, 0.6667, 0.5, 0.75, 0.25, 0.75, 0.01, 0.5422, 0.13, 0.25, 0.25, 0.04215, 0.13, 0.25, 0.01, 0.5, 1.0, 0.3333, 0.5, 0.5, 0.5, 0.75, 0.25, 0.5422, 0.13, 0.5422, 0.37, 0.25, 0.25, 0.04215, 0.37, 0.04215, 0.13, 0.3333, 1.0, 0.1667, 0.5, 0.3333, 0.5, 0.75, 0.25, 0.5422, 0.37, 0.75, 0.49, 0.25, 0.25, 0.25, 0.49, 0.04215, 0.37, 0.1667, 1.0, 0.0, 0.5, 0.1667, 0.5, 1.0, 1.0, 0.8333, 1.0, 0.8333, 0.5, 0.8333, 1.0, 0.6667, 1.0, 0.6667, 0.5, 0.6667, 1.0, 0.5, 1.0, 0.5, 0.5, 0.5, 1.0, 0.3333, 1.0, 0.3333, 0.5, 0.3333, 1.0, 0.1667, 1.0, 0.1667, 0.5, 0.1667, 1.0, 0.0, 1.0, 0.0, 0.5])
me_cylinder_015.update()
me_cylinder_014 = bpy.data.meshes.new('Cylinder.014')
me_cylinder_014.from_pydata([(0.0, 0.0, -1.592), (0.0, 0.0, 1.592), (0.0, 1.0, -1.0), (0.0, 1.0, 1.0), (0.866, 0.5, -1.0), (0.866, 0.5, 1.0), (0.866, -0.5, -1.0), (0.866, -0.5, 1.0), (0.0, -1.0, -1.0), (0.0, -1.0, 1.0), (-0.866, -0.5, -1.0), (-0.866, -0.5, 1.0), (-0.866, 0.5, -1.0), (-0.866, 0.5, 1.0)], [], [(0, 2, 4), (1, 5, 3), (3, 4, 2), (0, 4, 6), (1, 7, 5), (5, 6, 4), (0, 6, 8), (1, 9, 7), (7, 8, 6), (0, 8, 10), (1, 11, 9), (9, 10, 8), (0, 10, 12), (1, 13, 11), (11, 12, 10), (0, 12, 2), (1, 3, 13), (13, 2, 12), (3, 5, 4), (5, 7, 6), (7, 9, 8), (9, 11, 10), (11, 13, 12), (13, 3, 2)])
_uv = me_cylinder_014.uv_layers.new(name='Cylinder_002-mesh-map-0')
_uv.uv.foreach_set('vector', [0.75, 0.25, 0.75, 0.49, 0.9578, 0.37, 0.25, 0.25, 0.4578, 0.37, 0.25, 0.49, 1.0, 1.0, 0.8333, 0.5, 1.0, 0.5, 0.75, 0.25, 0.9578, 0.37, 0.9578, 0.13, 0.25, 0.25, 0.4578, 0.13, 0.4578, 0.37, 0.8333, 1.0, 0.6667, 0.5, 0.8333, 0.5, 0.75, 0.25, 0.9578, 0.13, 0.75, 0.01, 0.25, 0.25, 0.25, 0.01, 0.4578, 0.13, 0.6667, 1.0, 0.5, 0.5, 0.6667, 0.5, 0.75, 0.25, 0.75, 0.01, 0.5422, 0.13, 0.25, 0.25, 0.04215, 0.13, 0.25, 0.01, 0.5, 1.0, 0.3333, 0.5, 0.5, 0.5, 0.75, 0.25, 0.5422, 0.13, 0.5422, 0.37, 0.25, 0.25, 0.04215, 0.37, 0.04215, 0.13, 0.3333, 1.0, 0.1667, 0.5, 0.3333, 0.5, 0.75, 0.25, 0.5422, 0.37, 0.75, 0.49, 0.25, 0.25, 0.25, 0.49, 0.04215, 0.37, 0.1667, 1.0, 0.0, 0.5, 0.1667, 0.5, 1.0, 1.0, 0.8333, 1.0, 0.8333, 0.5, 0.8333, 1.0, 0.6667, 1.0, 0.6667, 0.5, 0.6667, 1.0, 0.5, 1.0, 0.5, 0.5, 0.5, 1.0, 0.3333, 1.0, 0.3333, 0.5, 0.3333, 1.0, 0.1667, 1.0, 0.1667, 0.5, 0.1667, 1.0, 0.0, 1.0, 0.0, 0.5])
me_cylinder_014.update()

# ---- objects
ob_chest = bpy.data.objects.new('CHEST', me_sphere_006)
ob_upp_arm_l = bpy.data.objects.new('UPP_ARM_L', me_sphere_007)
ob_upp_arm_r = bpy.data.objects.new('UPP_ARM_R', me_sphere_013)
ob_low_arm_l = bpy.data.objects.new('LOW_ARM_L', me_sphere_014)
ob_low_arm_r = bpy.data.objects.new('LOW_ARM_R', me_sphere_015)
ob_foot_l = bpy.data.objects.new('FOOT_L', me_sphere_012)
ob_foot_r = bpy.data.objects.new('FOOT_R', me_sphere_011)
ob_hand_l = bpy.data.objects.new('HAND_L', me_sphere_010)
ob_hand_r = bpy.data.objects.new('HAND_R', me_sphere_009)
ob_head = bpy.data.objects.new('HEAD', me_sphere_008)
ob_low_arm_l_001 = bpy.data.objects.new('LOW_ARM_L.001', me_cylinder_012)
ob_low_arm_r_001 = bpy.data.objects.new('LOW_ARM_R.001', me_cylinder_011)
ob_low_lef_r = bpy.data.objects.new('LOW_LEF_R', me_cylinder_016)
ob_low_leg_l = bpy.data.objects.new('LOW_LEG_L', me_cylinder_017)
ob_torso = bpy.data.objects.new('TORSO', me_cylinder_009)
ob_upp_arm_l_001 = bpy.data.objects.new('UPP_ARM_L.001', me_cylinder_013)
ob_upp_arm_r_001 = bpy.data.objects.new('UPP_ARM_R.001', me_cylinder_010)
ob_upp_leg_l = bpy.data.objects.new('UPP_LEG_L', me_cylinder_015)
ob_upp_leg_r = bpy.data.objects.new('UPP_LEG_R', me_cylinder_014)

# ---- transforms, parenting, visibility, modifiers, constraints
ob_chest.location = (0.0, 0.0, 0.2585)
ob_chest.scale = (0.06677, 0.06677, 0.1329)
ob_upp_arm_l.location = (0.07349, -0.003518, 0.3279)
ob_upp_arm_l.rotation_euler = (-1.571, 0.0, -3.142)
ob_upp_arm_l.scale = (0.04509, 0.02493, 0.02493)
ob_upp_arm_r.location = (-0.07349, -0.003518, 0.3279)
ob_upp_arm_r.rotation_euler = (-1.571, 0.0, 0.0)
ob_upp_arm_r.scale = (0.04509, 0.02493, 0.02493)
ob_low_arm_l.location = (0.1312, -0.003518, 0.3279)
ob_low_arm_l.rotation_euler = (-1.571, 0.0, -3.142)
ob_low_arm_l.scale = (0.04509, 0.02493, 0.02493)
ob_low_arm_r.location = (-0.1312, -0.003518, 0.3279)
ob_low_arm_r.rotation_euler = (-4.712, -0.0, 0.0)
ob_low_arm_r.scale = (0.04509, 0.02493, 0.02493)
ob_foot_l.location = (0.02955, -0.005558, 0.01969)
ob_foot_l.scale = (-0.0182, -0.02262, -0.01025)
ob_foot_r.location = (-0.02955, -0.005558, 0.01969)
ob_foot_r.scale = (-0.0182, -0.02262, -0.01025)
ob_hand_l.location = (0.2052, -0.003518, 0.3279)
ob_hand_l.rotation_euler = (-0.0, 1.571, 0.0)
ob_hand_l.scale = (-0.0182, -0.0182, -0.0182)
ob_hand_r.location = (-0.2052, -0.003518, 0.3279)
ob_hand_r.rotation_euler = (0.0, -1.571, 0.0)
ob_hand_r.scale = (-0.0182, -0.0182, -0.0182)
ob_head.location = (0.0, -0.002215, 0.3953)
ob_head.scale = (0.04987, 0.04987, 0.04987)
ob_low_arm_l_001.location = (0.1477, -0.003518, 0.3279)
ob_low_arm_l_001.rotation_euler = (1.571, -0.0, 1.571)
ob_low_arm_l_001.scale = (0.0134, 0.0134, 0.02174)
ob_low_arm_r_001.location = (-0.1477, -0.003518, 0.3279)
ob_low_arm_r_001.rotation_euler = (-1.571, -5.96e-08, -1.571)
ob_low_arm_r_001.scale = (0.0134, 0.0134, 0.02174)
ob_low_lef_r.location = (-0.02955, 0.0, 0.07713)
ob_low_lef_r.scale = (0.0134, 0.0134, 0.02925)
ob_low_leg_l.location = (0.02955, 0.0, 0.07713)
ob_low_leg_l.scale = (0.0134, 0.0134, 0.02925)
ob_torso.location = (0.0, -0.003525, 0.2683)
ob_torso.rotation_euler = (0.0, 0.0, -1.571)
ob_torso.scale = (0.02817, 0.02817, 0.06147)
ob_upp_arm_l_001.location = (0.07912, -0.003518, 0.3279)
ob_upp_arm_l_001.rotation_euler = (1.571, 5.96e-08, -1.571)
ob_upp_arm_l_001.scale = (0.0134, 0.0134, 0.01935)
ob_upp_arm_r_001.location = (-0.07912, -0.003518, 0.3279)
ob_upp_arm_r_001.rotation_euler = (-1.571, -5.96e-08, -1.571)
ob_upp_arm_r_001.scale = (0.0134, 0.0134, 0.01935)
ob_upp_leg_l.location = (0.02955, 0.0, 0.1609)
ob_upp_leg_l.scale = (0.0134, 0.0134, 0.02249)
ob_upp_leg_r.location = (-0.02955, 0.0, 0.1609)
ob_upp_leg_r.scale = (0.0134, 0.0134, 0.02249)

# ---- collection membership
col_armor.objects.link(ob_chest)
col_armor.objects.link(ob_upp_arm_l)
col_armor.objects.link(ob_upp_arm_r)
col_armor.objects.link(ob_low_arm_l)
col_armor.objects.link(ob_low_arm_r)
col_dummy.objects.link(ob_foot_l)
col_dummy.objects.link(ob_foot_r)
col_dummy.objects.link(ob_hand_l)
col_dummy.objects.link(ob_hand_r)
col_dummy.objects.link(ob_head)
col_dummy.objects.link(ob_low_arm_l_001)
col_dummy.objects.link(ob_low_arm_r_001)
col_dummy.objects.link(ob_low_lef_r)
col_dummy.objects.link(ob_low_leg_l)
col_dummy.objects.link(ob_torso)
col_dummy.objects.link(ob_upp_arm_l_001)
col_dummy.objects.link(ob_upp_arm_r_001)
col_dummy.objects.link(ob_upp_leg_l)
col_dummy.objects.link(ob_upp_leg_r)

# ---- scene / render settings (as saved in the file)
scene.frame_start = 1; scene.frame_end = 250; scene.frame_set(1)
scene.render.engine = 'BLENDER_EEVEE_NEXT'
scene.cycles.sampling_pattern = 'TABULATED_SOBOL'
scene.cycles.use_light_tree = False
scene.view_settings.view_transform = 'Filmic'
bpy.context.view_layer.update()

# ---- added for rendering (the .blend has no active camera and no usable light): camera, sun
cam_auto = bpy.data.cameras.new('AutoCamera')
cam_auto.lens = 50.0
cam_auto.sensor_width = 36.0
cam_auto.clip_end = 1000.0
ob_auto_camera = bpy.data.objects.new('AutoCamera', cam_auto)
scene.collection.objects.link(ob_auto_camera)
ob_auto_camera.location = (0.589777, -0.709803, 0.699136)
ob_auto_camera.rotation_euler = (1.09748, -7.21219e-08, 0.694738)
scene.camera = ob_auto_camera
light_auto_sun = bpy.data.lights.new('AutoSun', 'SUN')
light_auto_sun.energy = 3.0
light_auto_sun.angle = 0.0523599
ob_auto_sun = bpy.data.objects.new('AutoSun', light_auto_sun)
scene.collection.objects.link(ob_auto_sun)
ob_auto_sun.rotation_euler = (0.872665, 0.174533, 0.523599)
bpy.context.view_layer.update()
